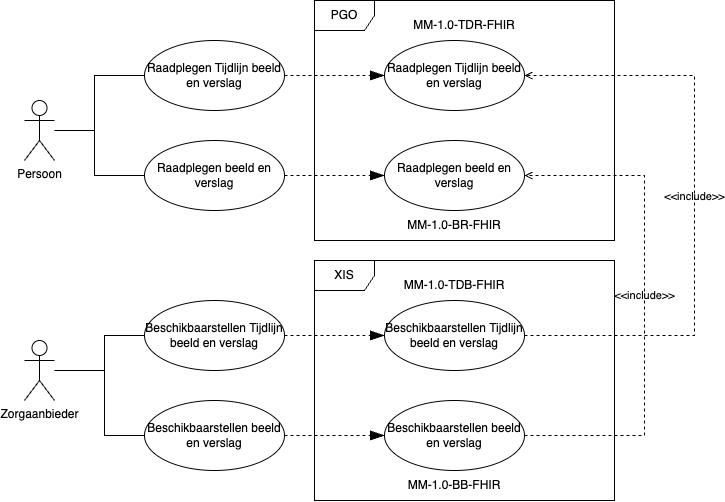

The diagram above was exported from draw.io. Its source (the exported page's mxGraphModel, read from the mxfile embedded in the PNG):
<mxGraphModel dx="1938" dy="1062" grid="1" gridSize="10" guides="1" tooltips="1" connect="1" arrows="1" fold="1" page="1" pageScale="1" pageWidth="827" pageHeight="1169" math="0" shadow="0">
  <root>
    <mxCell id="0" />
    <mxCell id="1" parent="0" />
    <mxCell id="7IdHjVq2VK1RoDiMBZSN-1" value="Persoon" style="shape=umlActor;verticalLabelPosition=bottom;verticalAlign=top;html=1;" vertex="1" parent="1">
      <mxGeometry x="70" y="180" width="30" height="60" as="geometry" />
    </mxCell>
    <mxCell id="7IdHjVq2VK1RoDiMBZSN-4" value="Raadplegen Tijdlijn beeld en verslag" style="ellipse;whiteSpace=wrap;html=1;" vertex="1" parent="1">
      <mxGeometry x="190" y="120" width="140" height="70" as="geometry" />
    </mxCell>
    <mxCell id="7IdHjVq2VK1RoDiMBZSN-5" value="Raadplegen beeld en verslag" style="ellipse;whiteSpace=wrap;html=1;" vertex="1" parent="1">
      <mxGeometry x="190" y="220" width="140" height="70" as="geometry" />
    </mxCell>
    <mxCell id="7IdHjVq2VK1RoDiMBZSN-15" value="" style="endArrow=none;html=1;edgeStyle=orthogonalEdgeStyle;rounded=0;entryX=0;entryY=0.5;entryDx=0;entryDy=0;" edge="1" parent="1" source="7IdHjVq2VK1RoDiMBZSN-1" target="7IdHjVq2VK1RoDiMBZSN-4">
      <mxGeometry relative="1" as="geometry">
        <mxPoint x="100" y="210" as="sourcePoint" />
        <mxPoint x="190" y="155" as="targetPoint" />
        <Array as="points">
          <mxPoint x="140" y="210" />
          <mxPoint x="140" y="155" />
        </Array>
      </mxGeometry>
    </mxCell>
    <mxCell id="7IdHjVq2VK1RoDiMBZSN-16" value="" style="endArrow=none;html=1;edgeStyle=orthogonalEdgeStyle;rounded=0;entryX=0;entryY=0.5;entryDx=0;entryDy=0;" edge="1" parent="1">
      <mxGeometry relative="1" as="geometry">
        <mxPoint x="100" y="210" as="sourcePoint" />
        <mxPoint x="189.99999999999977" y="255.02" as="targetPoint" />
        <Array as="points">
          <mxPoint x="100" y="210" />
          <mxPoint x="140" y="210" />
          <mxPoint x="140" y="255" />
        </Array>
      </mxGeometry>
    </mxCell>
    <mxCell id="7IdHjVq2VK1RoDiMBZSN-17" value="PGO" style="shape=umlFrame;whiteSpace=wrap;html=1;pointerEvents=0;" vertex="1" parent="1">
      <mxGeometry x="360" y="80" width="300" height="240" as="geometry" />
    </mxCell>
    <mxCell id="7IdHjVq2VK1RoDiMBZSN-18" value="" style="endArrow=blockThin;dashed=1;endFill=1;endSize=12;html=1;rounded=0;exitX=1;exitY=0.5;exitDx=0;exitDy=0;entryX=0;entryY=0.5;entryDx=0;entryDy=0;" edge="1" parent="1" source="7IdHjVq2VK1RoDiMBZSN-4">
      <mxGeometry width="160" relative="1" as="geometry">
        <mxPoint x="200" y="520" as="sourcePoint" />
        <mxPoint x="430.00000000000114" y="155" as="targetPoint" />
      </mxGeometry>
    </mxCell>
    <mxCell id="7IdHjVq2VK1RoDiMBZSN-20" value="Raadplegen Tijdlijn beeld en verslag" style="ellipse;whiteSpace=wrap;html=1;" vertex="1" parent="1">
      <mxGeometry x="430" y="120" width="140" height="70" as="geometry" />
    </mxCell>
    <mxCell id="7IdHjVq2VK1RoDiMBZSN-21" value="&lt;span style=&quot;text-align: start; background-color: rgb(255, 255, 255);&quot;&gt;&lt;font face=&quot;Helvetica&quot;&gt;MM-1.0-TDR-FHIR&lt;/font&gt;&lt;/span&gt;" style="text;html=1;align=center;verticalAlign=middle;whiteSpace=wrap;rounded=0;" vertex="1" parent="1">
      <mxGeometry x="415" y="90" width="190" height="30" as="geometry" />
    </mxCell>
    <mxCell id="7IdHjVq2VK1RoDiMBZSN-22" value="Raadplegen beeld en verslag" style="ellipse;whiteSpace=wrap;html=1;" vertex="1" parent="1">
      <mxGeometry x="430" y="220" width="140" height="70" as="geometry" />
    </mxCell>
    <mxCell id="7IdHjVq2VK1RoDiMBZSN-23" value="" style="endArrow=blockThin;dashed=1;endFill=1;endSize=12;html=1;rounded=0;exitX=1;exitY=0.5;exitDx=0;exitDy=0;entryX=0;entryY=0.5;entryDx=0;entryDy=0;" edge="1" parent="1" source="7IdHjVq2VK1RoDiMBZSN-5" target="7IdHjVq2VK1RoDiMBZSN-22">
      <mxGeometry width="160" relative="1" as="geometry">
        <mxPoint x="340" y="165" as="sourcePoint" />
        <mxPoint x="440.00000000000114" y="165" as="targetPoint" />
      </mxGeometry>
    </mxCell>
    <mxCell id="7IdHjVq2VK1RoDiMBZSN-24" value="&lt;span style=&quot;text-align: start; background-color: rgb(255, 255, 255);&quot;&gt;&lt;font face=&quot;Helvetica&quot;&gt;MM-1.0-BR-FHIR&lt;/font&gt;&lt;/span&gt;" style="text;html=1;align=center;verticalAlign=middle;whiteSpace=wrap;rounded=0;" vertex="1" parent="1">
      <mxGeometry x="405" y="290" width="190" height="30" as="geometry" />
    </mxCell>
    <mxCell id="7IdHjVq2VK1RoDiMBZSN-25" value="Zorgaanbieder" style="shape=umlActor;verticalLabelPosition=bottom;verticalAlign=top;html=1;" vertex="1" parent="1">
      <mxGeometry x="70" y="420" width="30" height="60" as="geometry" />
    </mxCell>
    <mxCell id="7IdHjVq2VK1RoDiMBZSN-28" value="XIS" style="shape=umlFrame;whiteSpace=wrap;html=1;pointerEvents=0;" vertex="1" parent="1">
      <mxGeometry x="360" y="340" width="300" height="240" as="geometry" />
    </mxCell>
    <mxCell id="7IdHjVq2VK1RoDiMBZSN-29" value="Beschikbaarstellen Tijdlijn beeld en verslag" style="ellipse;whiteSpace=wrap;html=1;" vertex="1" parent="1">
      <mxGeometry x="190" y="380" width="140" height="70" as="geometry" />
    </mxCell>
    <mxCell id="7IdHjVq2VK1RoDiMBZSN-30" value="Beschikbaarstellen Tijdlijn beeld en verslag" style="ellipse;whiteSpace=wrap;html=1;" vertex="1" parent="1">
      <mxGeometry x="430" y="380" width="140" height="70" as="geometry" />
    </mxCell>
    <mxCell id="7IdHjVq2VK1RoDiMBZSN-31" value="" style="endArrow=blockThin;dashed=1;endFill=1;endSize=12;html=1;rounded=0;exitX=1;exitY=0.5;exitDx=0;exitDy=0;entryX=0;entryY=0.5;entryDx=0;entryDy=0;" edge="1" parent="1" source="7IdHjVq2VK1RoDiMBZSN-29" target="7IdHjVq2VK1RoDiMBZSN-30">
      <mxGeometry width="160" relative="1" as="geometry">
        <mxPoint x="340" y="265" as="sourcePoint" />
        <mxPoint x="440" y="265" as="targetPoint" />
      </mxGeometry>
    </mxCell>
    <mxCell id="7IdHjVq2VK1RoDiMBZSN-32" value="&lt;span style=&quot;text-align: start; background-color: rgb(255, 255, 255);&quot;&gt;&lt;font face=&quot;Helvetica&quot;&gt;MM-1.0-TDB-FHIR&lt;/font&gt;&lt;/span&gt;" style="text;html=1;align=center;verticalAlign=middle;whiteSpace=wrap;rounded=0;" vertex="1" parent="1">
      <mxGeometry x="405" y="350" width="190" height="30" as="geometry" />
    </mxCell>
    <mxCell id="7IdHjVq2VK1RoDiMBZSN-33" value="Beschikbaarstellen beeld en verslag" style="ellipse;whiteSpace=wrap;html=1;" vertex="1" parent="1">
      <mxGeometry x="190" y="480" width="140" height="70" as="geometry" />
    </mxCell>
    <mxCell id="7IdHjVq2VK1RoDiMBZSN-34" value="" style="endArrow=blockThin;dashed=1;endFill=1;endSize=12;html=1;rounded=0;exitX=1;exitY=0.5;exitDx=0;exitDy=0;" edge="1" parent="1" source="7IdHjVq2VK1RoDiMBZSN-33" target="7IdHjVq2VK1RoDiMBZSN-35">
      <mxGeometry width="160" relative="1" as="geometry">
        <mxPoint x="340" y="425" as="sourcePoint" />
        <mxPoint x="440" y="425" as="targetPoint" />
      </mxGeometry>
    </mxCell>
    <mxCell id="7IdHjVq2VK1RoDiMBZSN-35" value="Beschikbaarstellen beeld en verslag" style="ellipse;whiteSpace=wrap;html=1;" vertex="1" parent="1">
      <mxGeometry x="430" y="480" width="140" height="70" as="geometry" />
    </mxCell>
    <mxCell id="7IdHjVq2VK1RoDiMBZSN-36" value="&lt;span style=&quot;text-align: start; background-color: rgb(255, 255, 255);&quot;&gt;&lt;font face=&quot;Helvetica&quot;&gt;MM-1.0-BB-FHIR&lt;/font&gt;&lt;/span&gt;" style="text;html=1;align=center;verticalAlign=middle;whiteSpace=wrap;rounded=0;" vertex="1" parent="1">
      <mxGeometry x="405" y="550" width="190" height="30" as="geometry" />
    </mxCell>
    <mxCell id="7IdHjVq2VK1RoDiMBZSN-38" value="" style="endArrow=none;html=1;edgeStyle=orthogonalEdgeStyle;rounded=0;entryX=0;entryY=0.5;entryDx=0;entryDy=0;" edge="1" parent="1" source="7IdHjVq2VK1RoDiMBZSN-25" target="7IdHjVq2VK1RoDiMBZSN-29">
      <mxGeometry relative="1" as="geometry">
        <mxPoint x="290" y="120" as="sourcePoint" />
        <mxPoint x="450" y="120" as="targetPoint" />
        <Array as="points">
          <mxPoint x="150" y="450" />
          <mxPoint x="150" y="415" />
        </Array>
      </mxGeometry>
    </mxCell>
    <mxCell id="7IdHjVq2VK1RoDiMBZSN-41" value="" style="endArrow=none;html=1;edgeStyle=orthogonalEdgeStyle;rounded=0;entryX=0;entryY=0.5;entryDx=0;entryDy=0;" edge="1" parent="1" target="7IdHjVq2VK1RoDiMBZSN-33">
      <mxGeometry relative="1" as="geometry">
        <mxPoint x="100" y="450" as="sourcePoint" />
        <mxPoint x="390" y="630" as="targetPoint" />
        <Array as="points">
          <mxPoint x="150" y="450" />
          <mxPoint x="150" y="515" />
        </Array>
      </mxGeometry>
    </mxCell>
    <mxCell id="7IdHjVq2VK1RoDiMBZSN-45" value="&amp;lt;&amp;lt;include&amp;gt;&amp;gt;" style="html=1;verticalAlign=bottom;labelBackgroundColor=none;endArrow=open;endFill=0;dashed=1;rounded=0;exitX=1;exitY=0.5;exitDx=0;exitDy=0;entryX=1;entryY=0.5;entryDx=0;entryDy=0;" edge="1" parent="1" source="7IdHjVq2VK1RoDiMBZSN-30" target="7IdHjVq2VK1RoDiMBZSN-20">
      <mxGeometry width="160" relative="1" as="geometry">
        <mxPoint x="749.9999999999995" y="210" as="sourcePoint" />
        <mxPoint x="970" y="520" as="targetPoint" />
        <Array as="points">
          <mxPoint x="740" y="415" />
          <mxPoint x="740" y="155" />
        </Array>
      </mxGeometry>
    </mxCell>
    <mxCell id="7IdHjVq2VK1RoDiMBZSN-46" value="&amp;lt;&amp;lt;include&amp;gt;&amp;gt;" style="html=1;verticalAlign=bottom;labelBackgroundColor=none;endArrow=open;endFill=0;dashed=1;rounded=0;exitX=1;exitY=0.5;exitDx=0;exitDy=0;entryX=1;entryY=0.5;entryDx=0;entryDy=0;" edge="1" parent="1" source="7IdHjVq2VK1RoDiMBZSN-35" target="7IdHjVq2VK1RoDiMBZSN-22">
      <mxGeometry width="160" relative="1" as="geometry">
        <mxPoint x="730" y="370" as="sourcePoint" />
        <mxPoint x="890" y="370" as="targetPoint" />
        <Array as="points">
          <mxPoint x="690" y="515" />
          <mxPoint x="690" y="255" />
        </Array>
      </mxGeometry>
    </mxCell>
  </root>
</mxGraphModel>